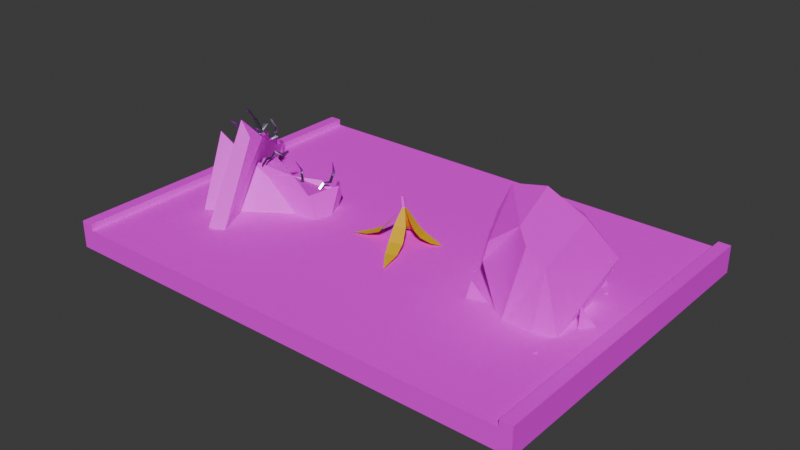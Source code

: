 # Source: 1.blend  (saved by Blender 4.0.36; exported with 4.5.12 LTS)
import bpy
from mathutils import Matrix  # noqa: F401  (used for matrix-valued properties, if any)

bpy.ops.wm.read_factory_settings(use_empty=True)
scene = bpy.context.scene
scene.name = 'Scene'

# ---- collections
col_road = bpy.data.collections.new('road'); scene.collection.children.link(col_road)
col_big = bpy.data.collections.new('big'); scene.collection.children.link(col_big)
col_litle = bpy.data.collections.new('litle'); scene.collection.children.link(col_litle)

# ---- images (referenced by path relative to the original .blend; pixels are not part of the script)
import os
ASSET_DIR = os.environ.get("B2B_ASSET_DIR", "")  # directory of the original .blend (textures are referenced by path, not embedded)
HERE = os.path.dirname(os.path.abspath(__file__))  # packed textures are extracted next to this script under _unpacked/

def load_image(name, relpath, width, height, colorspace="sRGB"):
    """Load a texture the original file referenced (path relative to the .blend, or extracted next to this script)."""
    p = next((c for c in (os.path.join(HERE, relpath), os.path.join(ASSET_DIR, relpath)) if relpath and os.path.exists(c)), "")
    if p:
        img = bpy.data.images.load(p, check_existing=True)
        img.name = name
    else:  # same state as the original file: an image datablock whose file is absent (Cycles renders it pink)
        img = bpy.data.images.new(name, width, height)
        img.source = "FILE"
        img.filepath = "//" + (relpath or name)
    img.colorspace_settings.name = colorspace
    return img
img_rd1_png_001 = load_image('rd1.png.001', 'rd1.png', 1024, 1024, 'sRGB')
img_rd2_png_001 = load_image('rd2.png.001', 'rd2.png', 1024, 1024, 'sRGB')
img_rk_png = load_image('rk.png', 'rk.png', 1024, 1024, 'sRGB')
img_black_png = load_image('black.png', 'black.png', 1024, 1024, 'sRGB')

# ---- materials (node trees are filled in below, after node groups)
mat_material_001 = bpy.data.materials.new('Material.001')
mat_material_001.use_transparent_shadow = False
mat_material_001.roughness = 1.0
mat_material_004 = bpy.data.materials.new('Material.004')
mat_material_004.use_transparent_shadow = False
mat_material = bpy.data.materials.new('Material')
mat_material.use_transparent_shadow = False
mat_material_009 = bpy.data.materials.new('Material.009')
mat_material_009.use_transparent_shadow = False
mat_material_003 = bpy.data.materials.new('Material.003')
mat_material_003.use_transparent_shadow = False
mat_material_005 = bpy.data.materials.new('Material.005')
mat_material_005.use_transparent_shadow = False

# ---- material node trees
mat_material_001.use_nodes = True; mat_material_001.node_tree.nodes.clear()
_N = mat_material_001.node_tree.nodes; _L = mat_material_001.node_tree.links
n0 = _N.new('ShaderNodeBsdfPrincipled'); n0.name = 'Principled BSDF'; n0.location = (0, 300)
n0.inputs[2].default_value = 1.0
n0.inputs[3].default_value = 1.45
n0.inputs[13].default_value = 0.0
n1 = _N.new('ShaderNodeOutputMaterial'); n1.name = 'Material Output'; n1.location = (280, 300)
n2 = _N.new('ShaderNodeTexImage'); n2.name = 'Image Texture'; n2.location = (-336, 302)
n2.image = img_rd1_png_001
_L.new(n0.outputs[0], n1.inputs[0])
_L.new(n2.outputs[0], n0.inputs[0])
n1.is_active_output = True
mat_material_004.use_nodes = True; mat_material_004.node_tree.nodes.clear()
_N = mat_material_004.node_tree.nodes; _L = mat_material_004.node_tree.links
n0 = _N.new('ShaderNodeBsdfPrincipled'); n0.name = 'Principled BSDF'; n0.location = (10, 300)
n0.inputs[3].default_value = 1.45
n1 = _N.new('ShaderNodeOutputMaterial'); n1.name = 'Material Output'; n1.location = (300, 300)
n2 = _N.new('ShaderNodeTexImage'); n2.name = 'Image Texture'; n2.location = (-291, 279)
n2.image = img_rd2_png_001
_L.new(n0.outputs[0], n1.inputs[0])
_L.new(n2.outputs[0], n0.inputs[0])
n1.is_active_output = True
mat_material.use_nodes = True; mat_material.node_tree.nodes.clear()
_N = mat_material.node_tree.nodes; _L = mat_material.node_tree.links
n0 = _N.new('ShaderNodeOutputMaterial'); n0.name = 'Material Output'; n0.location = (300, 300)
n1 = _N.new('ShaderNodeBsdfPrincipled'); n1.name = 'Principled BSDF'; n1.location = (-48, 290)
n1.inputs[1].default_value = 0.7136
n1.inputs[2].default_value = 1.0
n1.inputs[3].default_value = 1.0
n2 = _N.new('ShaderNodeTexImage'); n2.name = 'Image Texture'; n2.location = (-371, 271)
n2.image = img_rk_png
_L.new(n1.outputs[0], n0.inputs[0])
_L.new(n2.outputs[0], n1.inputs[0])
n0.is_active_output = True
mat_material_009.use_nodes = True; mat_material_009.node_tree.nodes.clear()
_N = mat_material_009.node_tree.nodes; _L = mat_material_009.node_tree.links
n0 = _N.new('ShaderNodeBsdfPrincipled'); n0.name = 'Principled BSDF'; n0.location = (10, 300)
n0.inputs[0].default_value = (0.3129, 0.3073, 0.4147, 1.0)
n0.inputs[1].default_value = 0.9481
n0.inputs[2].default_value = 0.2403
n0.inputs[3].default_value = 1.45
n1 = _N.new('ShaderNodeOutputMaterial'); n1.name = 'Material Output'; n1.location = (300, 300)
_L.new(n0.outputs[0], n1.inputs[0])
n1.is_active_output = True
mat_material_003.use_nodes = True; mat_material_003.node_tree.nodes.clear()
_N = mat_material_003.node_tree.nodes; _L = mat_material_003.node_tree.links
n0 = _N.new('ShaderNodeBsdfPrincipled'); n0.name = 'Principled BSDF'; n0.location = (10, 300)
n0.inputs[3].default_value = 1.45
n1 = _N.new('ShaderNodeOutputMaterial'); n1.name = 'Material Output'; n1.location = (300, 300)
n2 = _N.new('ShaderNodeTexImage'); n2.name = 'Image Texture'; n2.location = (-318, 275)
n2.image = img_black_png
_L.new(n0.outputs[0], n1.inputs[0])
_L.new(n2.outputs[0], n0.inputs[0])
n1.is_active_output = True
mat_material_005.use_nodes = True; mat_material_005.node_tree.nodes.clear()
_N = mat_material_005.node_tree.nodes; _L = mat_material_005.node_tree.links
n0 = _N.new('ShaderNodeBsdfPrincipled'); n0.name = 'Principled BSDF'; n0.location = (10, 300)
n0.inputs[0].default_value = (0.8009, 0.4862, 0.0, 1.0)
n0.inputs[3].default_value = 1.45
n1 = _N.new('ShaderNodeOutputMaterial'); n1.name = 'Material Output'; n1.location = (300, 300)
_L.new(n0.outputs[0], n1.inputs[0])
n1.is_active_output = True

# ---- world
world_world = bpy.data.worlds.new('World'); scene.world = world_world
world_world.use_nodes = True; world_world.node_tree.nodes.clear()
_N = world_world.node_tree.nodes; _L = world_world.node_tree.links
n0 = _N.new('ShaderNodeOutputWorld'); n0.name = 'World Output'; n0.location = (300, 300)
n1 = _N.new('ShaderNodeBackground'); n1.name = 'Background'; n1.location = (10, 300)
n1.inputs[0].default_value = (0.05088, 0.05088, 0.05088, 1.0)
_L.new(n1.outputs[0], n0.inputs[0])
n0.is_active_output = True
world_world.color = (0.05088, 0.05088, 0.05088)
world_world.use_sun_shadow = False
world_world.sun_shadow_jitter_overblur = 0.0

# ---- meshes
me_cube_001 = bpy.data.meshes.new('Cube.001')
me_cube_001.from_pydata([(-6.772, -0.4762, 5.0), (-6.772, 0.1429, 5.0), (6.772, -0.4762, 5.0), (6.772, 0.1429, 5.0), (-7.13, -0.4762, 5.0), (-7.13, 0.1429, 5.0), (7.13, -0.4762, 5.0), (7.13, 0.1429, 5.0), (6.772, 0.3333, 5.0), (7.13, 0.3333, 5.0), (-6.772, 0.3333, 5.0), (-7.13, 0.3333, 5.0), (-6.772, -0.4762, -5.0), (-6.772, 0.1429, -5.0), (6.772, -0.4762, -5.0), (6.772, 0.1429, -5.0), (-7.13, -0.4762, -5.0), (-7.13, 0.1429, -5.0), (7.13, -0.4762, -5.0), (7.13, 0.1429, -5.0), (6.772, 0.3333, -5.0), (7.13, 0.3333, -5.0), (-6.772, 0.3333, -5.0), (-7.13, 0.3333, -5.0)], [], [(3, 7, 6, 2), (2, 0, 1, 3), (0, 4, 5, 1), (3, 8, 9, 7), (5, 11, 10, 1), (15, 14, 18, 19), (14, 15, 13, 12), (12, 13, 17, 16), (15, 19, 21, 20), (17, 13, 22, 23), (11, 5, 17, 23), (4, 0, 12, 16), (6, 7, 19, 18), (8, 3, 15, 20), (10, 11, 23, 22), (5, 4, 16, 17), (3, 1, 13, 15), (0, 2, 14, 12), (7, 9, 21, 19), (9, 8, 20, 21), (2, 6, 18, 14), (1, 10, 22, 13)])
me_cube_001.polygons.foreach_set('material_index', [1, 1, 1, 1, 1, 1, 1, 1, 1, 1, 1, 1, 1, 1, 1, 1, 0, 1, 1, 1, 1, 1])
_uv = me_cube_001.uv_layers.new(name='UVMap')
_uv.uv.foreach_set('vector', [0.7373, 0.5107, 0.7499, 0.5107, 0.7499, 0.4672, 0.7373, 0.4672, 0.7373, 0.4672, 0.2627, 0.4672, 0.2627, 0.5107, 0.7373, 0.5107, 0.2627, 0.4672, 0.2501, 0.4672, 0.2501, 0.5107, 0.2627, 0.5107, 0.7373, 0.5107, 0.7373, 0.524, 0.7499, 0.524, 0.7499, 0.5107, 0.2501, 0.5107, 0.2501, 0.524, 0.2627, 0.524, 0.2627, 0.5107, 0.7373, 0.5107, 0.7373, 0.4672, 0.7499, 0.4672, 0.7499, 0.5107, 0.7373, 0.4672, 0.7373, 0.5107, 0.2627, 0.5107, 0.2627, 0.4672, 0.2627, 0.4672, 0.2627, 0.5107, 0.2501, 0.5107, 0.2501, 0.4672, 0.7373, 0.5107, 0.7499, 0.5107, 0.7499, 0.524, 0.7373, 0.524, 0.2501, 0.5107, 0.2627, 0.5107, 0.2627, 0.524, 0.2501, 0.524, 0.512, 0.8506, 0.5053, 0.8506, 0.5053, 0.1494, 0.512, 0.1494, 0.2501, 0.8506, 0.2627, 0.8506, 0.2627, 0.1494, 0.2501, 0.1494, 0.4836, 0.8506, 0.5053, 0.8506, 0.5053, 0.1494, 0.4836, 0.1494, 0.512, 0.8506, 0.5053, 0.8506, 0.5053, 0.1494, 0.512, 0.1494, 0.2627, 0.8506, 0.2501, 0.8506, 0.2501, 0.1494, 0.2627, 0.1494, 0.5053, 0.8506, 0.4836, 0.8506, 0.4836, 0.1494, 0.5053, 0.1494, -0.006081, 2.558, -0.006081, -0.5717, 0.9939, -0.5717, 0.9939, 2.558, 0.2627, 0.8506, 0.7373, 0.8506, 0.7373, 0.1494, 0.2627, 0.1494, 0.5053, 0.8506, 0.512, 0.8506, 0.512, 0.1494, 0.5053, 0.1494, 0.7499, 0.8506, 0.7373, 0.8506, 0.7373, 0.1494, 0.7499, 0.1494, 0.7373, 0.8506, 0.7499, 0.8506, 0.7499, 0.1494, 0.7373, 0.1494, 0.5053, 0.8506, 0.512, 0.8506, 0.512, 0.1494, 0.5053, 0.1494])
me_cube_001.materials.append(mat_material_001)
me_cube_001.materials.append(mat_material_004)
me_cube_001.update()
me_cube_001.normals_split_custom_set([tuple(v) for v in zip(*[iter([0.0, 0.0, -1.0, 0.0, 0.0, -1.0, 0.0, 0.0, -1.0, 0.0, 0.0, -1.0, 0.0, 0.0, -1.0, 0.0, 0.0, -1.0, 0.0, 0.0, -1.0, 0.0, 0.0, -1.0, 0.0, 0.0, -1.0, 0.0, 0.0, -1.0, 0.0, 0.0, -1.0, 0.0, 0.0, -1.0, 0.0, 0.0, -1.0, 0.0, 0.0, -1.0, 0.0, 0.0, -1.0, 0.0, 0.0, -1.0, 0.0, 0.0, -1.0, 0.0, 0.0, -1.0, 0.0, 0.0, -1.0, 0.0, 0.0, -1.0, 0.0, 0.0, 1.0, 0.0, 0.0, 1.0, 0.0, 0.0, 1.0, 0.0, 0.0, 1.0, 0.0, 0.0, 1.0, 0.0, 0.0, 1.0, 0.0, 0.0, 1.0, 0.0, 0.0, 1.0, 0.0, 0.0, 1.0, 0.0, 0.0, 1.0, 0.0, 0.0, 1.0, 0.0, 0.0, 1.0, 0.0, 0.0, 1.0, 0.0, 0.0, 1.0, 0.0, 0.0, 1.0, 0.0, 0.0, 1.0, 0.0, 0.0, 1.0, 0.0, 0.0, 1.0, 0.0, 0.0, 1.0, 0.0, 0.0, 1.0, 1.0, 0.0, 0.0, 1.0, 0.0, 0.0, 1.0, 0.0, 0.0, 1.0, 0.0, 0.0, 0.0, 1.0, 8.319e-08, 0.0, 1.0, 8.319e-08, 0.0, 1.0, 8.319e-08, 0.0, 1.0, 8.319e-08, -1.0, 0.0, 0.0, -1.0, 0.0, 0.0, -1.0, 0.0, 0.0, -1.0, 0.0, 0.0, 1.0, 0.0, 0.0, 1.0, 0.0, 0.0, 1.0, 0.0, 0.0, 1.0, 0.0, 0.0, 0.0, -1.0, -9.567e-08, 0.0, -1.0, -9.567e-08, 0.0, -1.0, -9.567e-08, 0.0, -1.0, -9.567e-08, 1.0, 0.0, 0.0, 1.0, 0.0, 0.0, 1.0, 0.0, 0.0, 1.0, 0.0, 0.0, 0.0, -1.0, -9.506e-08, 0.0, -1.0, -9.506e-08, 0.0, -1.0, -9.506e-08, 0.0, -1.0, -9.506e-08, 0.0, 1.0, 8.45e-08, 0.0, 1.0, 8.45e-08, 0.0, 1.0, 8.45e-08, 0.0, 1.0, 8.45e-08, -1.0, 0.0, 0.0, -1.0, 0.0, 0.0, -1.0, 0.0, 0.0, -1.0, 0.0, 0.0, 0.0, -1.0, -9.567e-08, 0.0, -1.0, -9.567e-08, 0.0, -1.0, -9.567e-08, 0.0, -1.0, -9.567e-08, 0.0, 1.0, 8.319e-08, 0.0, 1.0, 8.319e-08, 0.0, 1.0, 8.319e-08, 0.0, 1.0, 8.319e-08, -1.0, 0.0, 0.0, -1.0, 0.0, 0.0, -1.0, 0.0, 0.0, -1.0, 0.0, 0.0])] * 3)])
me_cube = bpy.data.meshes.new('Cube')
me_cube.from_pydata([(-0.7739, -0.5249, -1.04), (-0.05097, -0.5674, 0.2632), (-0.6017, 0.8129, -1.277), (-0.3253, 1.134, 0.325), (1.03, -0.9653, -1.004), (1.668, 0.06612, 1.167), (0.89, 0.9125, -1.335), (0.8445, 1.691, 0.574), (-0.7783, 0.09825, -1.223), (-0.605, -0.5541, -0.5199), (-0.6689, 0.3556, 0.3082), (-0.5211, 1.535, -0.9792), (0.1009, 1.155, -1.366), (0.4796, 1.778, 0.2024), (1.211, 1.199, -0.982), (1.089, 0.04442, -1.225), (1.277, 1.333, 0.6476), (1.393, -0.768, -0.2271), (0.2023, -0.818, -1.032), (1.162, -0.07434, 1.416), (0.3848, -0.07476, 1.363), (0.1412, 0.1652, -1.264), (0.5704, -0.815, -0.3846), (1.846, 0.3374, -0.9673), (0.4005, 1.818, -0.955), (-1.137, 0.4579, -0.9459), (-0.9687, -0.7511, -0.6998), (-0.9433, -0.9895, -1.297), (-0.1985, -0.7833, -0.8258), (-0.7091, -0.4454, -1.28), (1.047, -0.8762, -1.022), (1.303, -0.9267, -1.202), (1.331, -0.7759, -0.7832), (1.281, -0.6441, -1.132), (1.822, -0.2031, 0.7361), (2.096, -0.3311, 0.4039), (1.728, 0.1809, 0.3601), (1.702, -0.3449, 0.2799), (1.694, 0.2715, 1.939), (1.674, 0.3493, 1.81), (1.51, 0.2802, 1.929), (1.619, 0.2206, 1.799), (0.1328, -0.8894, -1.069), (0.1124, -0.8115, -1.198), (-0.0514, -0.8806, -1.079), (0.0582, -0.9402, -1.209), (1.147, -1.092, -1.593), (1.126, -1.014, -1.722), (0.9626, -1.083, -1.603), (1.072, -1.142, -1.733), (1.592, -0.7423, -0.6877), (1.571, -0.6644, -0.8169), (1.408, -0.7336, -0.6979), (1.517, -0.7931, -0.8279), (-0.7261, -0.9341, -1.185), (-0.6888, -0.8543, -1.309), (-0.8722, -0.9635, -1.294), (-0.7, -0.9905, -1.339), (-1.199, -0.3857, 0.2364), (-1.162, -0.3059, 0.1123), (-1.345, -0.4151, 0.1274), (-1.173, -0.4421, 0.08169), (-0.5551, -0.2071, 0.6707), (-0.6339, 0.2462, 0.7928), (-0.09024, -0.08929, 0.9925), (-0.6261, -0.01, 1.148)], [], [(25, 10, 3, 11), (24, 13, 7, 14), (23, 16, 5, 17), (22, 19, 1, 9), (21, 15, 4, 18), (20, 10, 1, 19), (16, 20, 19, 5), (7, 13, 20, 16), (13, 3, 10, 20), (8, 21, 18, 0), (2, 12, 21, 8), (12, 6, 15, 21), (18, 22, 9, 0), (4, 17, 22, 18), (17, 5, 19, 22), (15, 23, 17, 4), (6, 14, 23, 15), (14, 7, 16, 23), (12, 24, 14, 6), (2, 11, 24, 12), (11, 3, 13, 24), (8, 25, 11, 2), (0, 9, 25, 8), (9, 1, 10, 25), (27, 29, 28, 26), (27, 26, 29), (29, 26, 28), (27, 29, 28), (27, 28, 26), (31, 33, 32, 30), (31, 30, 33), (33, 30, 32), (31, 33, 32), (31, 32, 30), (35, 37, 36, 34), (35, 34, 37), (37, 34, 36), (35, 37, 36), (35, 36, 34), (39, 41, 40, 38), (39, 38, 41), (41, 38, 40), (39, 41, 40), (39, 40, 38), (43, 45, 44, 42), (43, 42, 45), (45, 42, 44), (43, 45, 44), (43, 44, 42), (47, 49, 48, 46), (47, 46, 49), (49, 46, 48), (47, 49, 48), (47, 48, 46), (51, 53, 52, 50), (51, 50, 53), (53, 50, 52), (51, 53, 52), (51, 52, 50), (55, 57, 56, 54), (55, 54, 57), (57, 54, 56), (55, 57, 56), (55, 56, 54), (59, 61, 60, 58), (59, 58, 61), (61, 58, 60), (59, 61, 60), (59, 60, 58), (63, 65, 64, 62), (63, 62, 65), (65, 62, 64), (63, 65, 64), (63, 64, 62)])
_uv = me_cube.uv_layers.new(name='UVMap')
_uv.uv.foreach_set('vector', [0.6285, 0.344, 0.6098, 0.6855, 0.7516, 0.6901, 0.8247, 0.335, 0.5, 0.3416, 0.5144, 0.6567, 0.5809, 0.7579, 0.6476, 0.3342, 0.6065, 0.3382, 0.788, 0.7779, 0.5571, 0.9193, 0.4051, 0.5398, 0.5309, 0.4969, 0.6387, 0.9872, 0.4177, 0.6733, 0.3168, 0.46, 0.4527, 0.6123, 0.6254, 0.5794, 0.6148, 0.3045, 0.4639, 0.3446, 0.4971, 0.9726, 0.3051, 0.6855, 0.4177, 0.6733, 0.6387, 0.9872, 0.6596, 0.9303, 0.4971, 0.5469, 0.6387, 0.5471, 0.731, 0.5853, 0.5809, 1.028, 0.5144, 1.051, 0.4971, 0.5469, 0.6596, 0.9303, 0.5144, 1.051, 0.3677, 0.876, 0.3051, 0.6641, 0.4971, 0.5469, 0.2852, 0.5941, 0.4527, 0.6123, 0.4639, 0.3446, 0.286, 0.4244, 0.3174, 0.7886, 0.4454, 0.8818, 0.4527, 0.6123, 0.2852, 0.5941, 0.4454, 0.8818, 0.5892, 0.8158, 0.6254, 0.5794, 0.4527, 0.6123, 0.4639, 0.3207, 0.5309, 0.4969, 0.3168, 0.46, 0.286, 0.3184, 0.6148, 0.3283, 0.6809, 0.5398, 0.5309, 0.4969, 0.4639, 0.3207, 0.6809, 0.5398, 0.731, 0.9193, 0.6387, 0.9872, 0.5309, 0.4969, 0.5531, 0.2681, 0.6065, 0.3382, 0.4051, 0.5398, 0.3691, 0.3283, 0.5892, 0.8158, 0.6476, 0.8937, 0.7634, 0.6592, 0.6254, 0.5794, 0.7635, 0.3342, 0.8532, 0.7579, 0.788, 0.7779, 0.6065, 0.3382, 0.4454, 0.8818, 0.5, 1.062, 0.6476, 0.8937, 0.5892, 0.8158, 0.3174, 0.7886, 0.3321, 0.9852, 0.5, 1.062, 0.4454, 0.8818, 0.3321, 0.335, 0.3677, 0.6901, 0.5144, 0.6567, 0.5, 0.3416, 0.2852, 0.5941, 0.2199, 0.692, 0.3321, 0.9852, 0.3174, 0.7886, 0.4494, 0.3184, 0.4441, 0.46, 0.6285, 0.344, 0.5629, 0.2685, 0.4441, 0.46, 0.4417, 0.6733, 0.6098, 0.6855, 0.6285, 0.344, 0.2551, 0.2484, 0.2978, 0.2531, 0.3908, 0.3767, 0.2505, 0.411, 0.3647, 0.2484, 0.4082, 0.411, 0.4639, 0.2531, 0.2978, 0.2531, 0.2505, 0.411, 0.3908, 0.3767, 0.2551, 0.2979, 0.2978, 0.446, 0.3908, 0.354, 0.2551, 0.2484, 0.3908, 0.3767, 0.2505, 0.411, 0.3762, 0.2742, 0.4277, 0.2935, 0.4037, 0.3883, 0.3854, 0.3233, 0.6645, 0.315, 0.6177, 0.3287, 0.6605, 0.3919, 0.6605, 0.2935, 0.6177, 0.3233, 0.6696, 0.3883, 0.3762, 0.2742, 0.4277, 0.2935, 0.4037, 0.3883, 0.6645, 0.2742, 0.6696, 0.3883, 0.6177, 0.3233, 0.4847, 0.7116, 0.4822, 0.6778, 0.578, 0.6996, 0.508, 0.802, 0.809, 0.7116, 0.759, 0.802, 0.7371, 0.6778, 0.4822, 0.6778, 0.508, 0.802, 0.578, 0.6996, 0.809, 0.4771, 0.7371, 0.4734, 0.7419, 0.6166, 0.4847, 0.7116, 0.578, 0.6996, 0.508, 0.802, 0.732, 1.095, 0.7221, 1.092, 0.7021, 1.127, 0.7357, 1.13, 0.6087, 1.095, 0.5945, 1.13, 0.5852, 1.092, 0.7221, 1.092, 0.7357, 1.13, 0.7021, 1.127, 0.732, 0.6624, 0.7221, 0.6274, 0.7021, 0.6436, 0.732, 1.095, 0.7021, 1.127, 0.7357, 1.13, 0.4475, 0.2754, 0.4376, 0.2724, 0.4176, 0.3078, 0.4512, 0.3105, 0.3972, 0.2754, 0.383, 0.3105, 0.3737, 0.2724, 0.4376, 0.2724, 0.4512, 0.3105, 0.4176, 0.3078, 0.4475, 0.3463, 0.4376, 0.3113, 0.4176, 0.3275, 0.4475, 0.2754, 0.4176, 0.3078, 0.4512, 0.3105, 0.6323, 0.1327, 0.6224, 0.1297, 0.6024, 0.1651, 0.636, 0.1678, 0.3603, 0.1327, 0.3461, 0.1678, 0.3369, 0.1297, 0.6224, 0.1297, 0.636, 0.1678, 0.6024, 0.1651, 0.6323, 0.2913, 0.6224, 0.2562, 0.6024, 0.2725, 0.6323, 0.1327, 0.6024, 0.1651, 0.636, 0.1678, 0.7134, 0.3792, 0.7035, 0.3762, 0.6835, 0.4116, 0.7171, 0.4143, 0.424, 0.3792, 0.4098, 0.4143, 0.4005, 0.3762, 0.7035, 0.3762, 0.7171, 0.4143, 0.6835, 0.4116, 0.7134, 0.3864, 0.7035, 0.3513, 0.6835, 0.3676, 0.7134, 0.3792, 0.6835, 0.4116, 0.7171, 0.4143, 0.3015, 0.2452, 0.2995, 0.2369, 0.2681, 0.2493, 0.2947, 0.279, 0.3894, 0.2452, 0.3748, 0.279, 0.3645, 0.2369, 0.2995, 0.2369, 0.2947, 0.279, 0.2681, 0.2493, 0.3015, 0.3347, 0.2995, 0.2976, 0.2681, 0.305, 0.3015, 0.2452, 0.2681, 0.2493, 0.2947, 0.279, 0.2154, 0.6322, 0.2133, 0.6238, 0.1819, 0.6363, 0.2086, 0.666, 0.4893, 0.6322, 0.4748, 0.666, 0.4645, 0.6238, 0.2133, 0.6238, 0.2086, 0.666, 0.1819, 0.6363, 0.2154, 0.484, 0.2133, 0.4469, 0.1819, 0.4543, 0.2154, 0.6322, 0.1819, 0.6363, 0.2086, 0.666, 0.3115, 0.8175, 0.3129, 0.9142, 0.4106, 0.8718, 0.3259, 0.7842, 0.5899, 0.8175, 0.5073, 0.7842, 0.5432, 0.9142, 0.3129, 0.9142, 0.3259, 0.7842, 0.4106, 0.8718, 0.3115, 0.8175, 0.3129, 0.9142, 0.4106, 0.8718, 0.3115, 0.6343, 0.4106, 0.543, 0.3259, 0.5109])
me_cube.materials.append(mat_material)
me_cube.update()
me_cube_002 = bpy.data.meshes.new('Cube.002')
me_cube_002.from_pydata([(-0.02983, -0.7448, -0.1233), (-0.0445, -0.7451, 0.7163), (-0.02966, 0.6574, -0.1234), (-0.03393, 0.657, 0.5552), (1.374, -0.7448, -0.1234), (1.045, -0.7116, 0.6085), (1.373, 0.6574, -0.1234), (1.431, 0.6987, 0.6611), (-1.653, -0.1594, -0.04111), (-1.415, -0.2232, 0.5179), (9.294, -0.1584, -0.04106), (9.121, -0.111, 0.4066), (-1.654, -0.3389, -0.04112), (-2.188, -0.3917, 0.5945), (9.293, -0.3379, -0.04105), (8.89, -0.2998, 0.4639), (0.5225, -0.1585, 0.4592), (2.705, -0.1334, 0.5303), (4.707, -0.2008, 0.4253), (7.11, -0.1597, 0.46), (6.945, -0.5185, 0.3179), (4.951, -0.36, 0.4279), (2.718, -0.3266, 0.3694), (0.5252, -0.338, 0.4596), (1.419, 0.4296, 0.6308), (1.667, 0.1918, 0.6804), (1.454, -0.04519, 0.6347), (1.647, -0.2862, 0.7011), (1.676, -0.5195, 0.6421), (-0.1376, -0.5143, 0.6769), (-0.1285, -0.2787, 0.7018), (-0.6285, -0.03407, 0.5374), (-0.0998, 0.1908, 0.6481), (-0.04957, 0.4222, 0.7077), (0.6679, 0.3694, 0.6018), (0.8756, 0.3696, 0.6019), (0.6691, 0.3925, 0.5951), (0.8753, 0.3928, 0.5952), (0.5503, 0.411, 0.6478), (0.7516, 0.4114, 0.6479), (0.5512, 0.4342, 0.6411), (0.7523, 0.4345, 0.6412), (1.052, 0.4123, 0.6969), (1.283, 0.4155, 0.6962), (1.048, 0.4356, 0.6903), (1.272, 0.4397, 0.6896), (0.6834, 0.5047, 0.7197), (0.8856, 0.505, 0.7197), (0.6839, 0.5278, 0.7129), (0.8854, 0.5282, 0.713), (0.6401, 0.4608, 0.7657), (0.8425, 0.4611, 0.7658), (0.6408, 0.4839, 0.759), (0.8426, 0.4843, 0.7591), (0.01502, 0.4388, 0.8114), (0.2434, 0.4422, 0.8144), (0.01711, 0.4621, 0.8048), (0.2449, 0.4655, 0.8077), (0.4459, 0.01343, 0.7525), (0.8249, 0.00912, 0.7637), (0.4419, -0.01114, 0.749), (0.8239, -0.01554, 0.7604), (0.464, 0.01139, 0.7071), (0.6017, 0.01318, 0.7028), (0.4638, -0.01328, 0.7039), (0.6015, -0.0115, 0.6995), (1.097, 0.04878, 0.6704), (1.45, 0.04968, 0.6681), (1.087, 0.02396, 0.6673), (1.404, 0.02437, 0.6656), (0.5976, -0.00958, 0.6116), (0.8677, -0.01109, 0.6153), (0.6022, -0.03437, 0.6086), (0.8677, -0.0358, 0.612), (0.5865, 0.06278, 0.592), (0.8203, 0.0622, 0.5935), (0.5834, 0.03818, 0.5885), (0.8184, 0.03754, 0.5902), (0.03788, 0.1151, 0.5528), (0.2917, 0.1142, 0.5543), (0.02279, 0.09073, 0.5491), (0.2907, 0.0896, 0.551), (0.6321, -0.5373, 0.611), (0.8442, -0.5368, 0.6102), (0.6318, -0.5148, 0.6188), (0.846, -0.5143, 0.618), (0.5297, -0.5626, 0.6641), (0.6577, -0.5523, 0.6603), (0.529, -0.5402, 0.672), (0.6565, -0.5297, 0.6681), (1.09, -0.6177, 0.6949), (1.53, -0.6178, 0.69), (1.108, -0.5956, 0.7024), (1.646, -0.5994, 0.6952), (0.5823, -0.569, 0.7563), (0.7918, -0.5685, 0.7557), (0.5842, -0.5468, 0.7642), (0.7958, -0.5464, 0.7636), (0.5864, -0.6538, 0.7655), (0.7306, -0.6459, 0.7625), (0.5809, -0.6306, 0.7731), (0.714, -0.6211, 0.7695), (0.09238, -0.7289, 0.798), (0.2954, -0.7284, 0.7977), (0.08737, -0.7066, 0.8059), (0.2929, -0.7059, 0.8056), (-0.9274, -0.2739, 0.4733), (-0.7321, -0.2735, 0.4734), (-0.9273, -0.2488, 0.4733), (-0.7321, -0.2484, 0.4734), (-1.042, -0.2616, 0.527), (-0.8475, -0.2606, 0.5271), (-1.042, -0.2365, 0.527), (-0.8475, -0.2354, 0.5271), (-0.5766, -0.2876, 0.5725), (-0.3879, -0.2875, 0.5723), (-0.5767, -0.2624, 0.5725), (-0.389, -0.2623, 0.5723), (-0.915, -0.2144, 0.6183), (-0.7201, -0.2139, 0.6183), (-0.915, -0.1892, 0.6183), (-0.7201, -0.1888, 0.6183), (-0.9557, -0.2807, 0.649), (-0.7607, -0.2801, 0.6491), (-0.9557, -0.2556, 0.649), (-0.7607, -0.255, 0.6491), (-1.768, -0.3493, 0.6927), (-1.27, -0.3385, 0.6933), (-1.722, -0.328, 0.6925), (-1.269, -0.3127, 0.6935), (3.803, -0.2726, 0.5904), (3.69, -0.2716, 0.6048), (3.803, -0.2475, 0.5904), (3.69, -0.2464, 0.6048), (3.377, -0.2474, 0.5524), (3.237, -0.2324, 0.5679), (3.377, -0.2223, 0.5524), (3.237, -0.2073, 0.5679), (2.675, -0.2708, 0.5585), (2.562, -0.2716, 0.5729), (2.672, -0.2427, 0.5583), (2.559, -0.2436, 0.5727), (2.449, -0.1972, 0.5073), (2.348, -0.209, 0.5222), (2.448, -0.1713, 0.5072), (2.348, -0.1838, 0.5222), (2.206, -0.2795, 0.4874), (2.097, -0.2817, 0.5019), (2.206, -0.2543, 0.4874), (2.097, -0.2565, 0.5019), (2.08, -0.3231, 0.4218), (1.978, -0.3297, 0.4364), (2.08, -0.2979, 0.4218), (1.978, -0.3044, 0.4364), (5.255, -0.2756, 0.319), (5.448, -0.2739, 0.3192), (5.255, -0.2505, 0.319), (5.448, -0.2488, 0.3192), (5.147, -0.2666, 0.3721), (5.333, -0.2615, 0.3728), (5.144, -0.2417, 0.3721), (5.333, -0.2364, 0.3728), (5.604, -0.2878, 0.4184), (5.8, -0.2876, 0.4184), (5.604, -0.2626, 0.4184), (5.8, -0.2625, 0.4184), (5.265, -0.216, 0.4639), (5.46, -0.2144, 0.4641), (5.265, -0.1909, 0.4639), (5.46, -0.1892, 0.4641), (5.227, -0.2827, 0.4946), (5.419, -0.2806, 0.4949), (5.226, -0.2576, 0.4946), (5.419, -0.2555, 0.4949), (4.683, -0.3315, 0.5398), (4.771, -0.3257, 0.5382), (4.675, -0.3076, 0.5396), (4.761, -0.3041, 0.5378), (7.23, -0.274, 0.395), (7.403, -0.2735, 0.3872), (7.23, -0.2488, 0.395), (7.403, -0.2483, 0.3872), (7.391, -0.2603, 0.4477), (7.562, -0.2601, 0.44), (7.391, -0.2352, 0.4477), (7.562, -0.2349, 0.44), (7.944, -0.285, 0.4709), (8.172, -0.2863, 0.4625), (7.949, -0.26, 0.4708), (8.173, -0.2612, 0.4625), (7.872, -0.2114, 0.5254), (8.066, -0.2119, 0.5174), (7.884, -0.1866, 0.5252), (8.075, -0.187, 0.5173), (7.941, -0.2763, 0.5551), (8.212, -0.2787, 0.5462), (7.952, -0.2514, 0.555), (8.213, -0.2536, 0.5462), (7.773, -0.3192, 0.6175), (7.838, -0.3163, 0.6111), (7.774, -0.294, 0.6175), (7.842, -0.2913, 0.611)], [], [(0, 1, 29, 30, 31, 32, 33, 3, 2), (2, 3, 7, 6), (6, 7, 24, 25, 26, 27, 28, 5, 4), (4, 5, 1, 0), (2, 6, 4, 0), (7, 3, 33, 32, 31, 30, 29, 1, 5, 28, 27, 26, 25, 24), (8, 9, 16, 17, 18, 19, 11, 10), (10, 11, 15, 14), (14, 15, 20, 21, 22, 23, 13, 12), (12, 13, 9, 8), (10, 14, 12, 8), (15, 11, 19, 18, 17, 16, 9, 13, 23, 22, 21, 20), (34, 36, 37, 35), (41, 40, 44, 45), (37, 36, 40, 41), (34, 35, 39, 38), (35, 37, 41, 39), (36, 34, 38, 40), (43, 45, 49, 47), (38, 39, 43, 42), (39, 41, 45, 43), (40, 38, 42, 44), (49, 48, 52, 53), (44, 42, 46, 48), (45, 44, 48, 49), (42, 43, 47, 46), (50, 51, 55, 54), (46, 47, 51, 50), (47, 49, 53, 51), (48, 46, 50, 52), (54, 55, 57, 56), (51, 53, 57, 55), (52, 50, 54, 56), (53, 52, 56, 57), (58, 60, 61, 59), (65, 64, 68, 69), (61, 60, 64, 65), (58, 59, 63, 62), (59, 61, 65, 63), (60, 58, 62, 64), (67, 69, 73, 71), (62, 63, 67, 66), (63, 65, 69, 67), (64, 62, 66, 68), (73, 72, 76, 77), (68, 66, 70, 72), (69, 68, 72, 73), (66, 67, 71, 70), (74, 75, 79, 78), (70, 71, 75, 74), (71, 73, 77, 75), (72, 70, 74, 76), (78, 79, 81, 80), (75, 77, 81, 79), (76, 74, 78, 80), (77, 76, 80, 81), (82, 84, 85, 83), (89, 88, 92, 93), (85, 84, 88, 89), (82, 83, 87, 86), (83, 85, 89, 87), (84, 82, 86, 88), (91, 93, 97, 95), (86, 87, 91, 90), (87, 89, 93, 91), (88, 86, 90, 92), (97, 96, 100, 101), (92, 90, 94, 96), (93, 92, 96, 97), (90, 91, 95, 94), (98, 99, 103, 102), (94, 95, 99, 98), (95, 97, 101, 99), (96, 94, 98, 100), (102, 103, 105, 104), (99, 101, 105, 103), (100, 98, 102, 104), (101, 100, 104, 105), (106, 108, 109, 107), (113, 112, 116, 117), (109, 108, 112, 113), (106, 107, 111, 110), (107, 109, 113, 111), (108, 106, 110, 112), (115, 117, 121, 119), (110, 111, 115, 114), (111, 113, 117, 115), (112, 110, 114, 116), (121, 120, 124, 125), (116, 114, 118, 120), (117, 116, 120, 121), (114, 115, 119, 118), (122, 123, 127, 126), (118, 119, 123, 122), (119, 121, 125, 123), (120, 118, 122, 124), (126, 127, 129, 128), (123, 125, 129, 127), (124, 122, 126, 128), (125, 124, 128, 129), (130, 132, 133, 131), (137, 136, 140, 141), (133, 132, 136, 137), (130, 131, 135, 134), (131, 133, 137, 135), (132, 130, 134, 136), (139, 141, 145, 143), (134, 135, 139, 138), (135, 137, 141, 139), (136, 134, 138, 140), (145, 144, 148, 149), (140, 138, 142, 144), (141, 140, 144, 145), (138, 139, 143, 142), (146, 147, 151, 150), (142, 143, 147, 146), (143, 145, 149, 147), (144, 142, 146, 148), (150, 151, 153, 152), (147, 149, 153, 151), (148, 146, 150, 152), (149, 148, 152, 153), (154, 156, 157, 155), (161, 160, 164, 165), (157, 156, 160, 161), (154, 155, 159, 158), (155, 157, 161, 159), (156, 154, 158, 160), (163, 165, 169, 167), (158, 159, 163, 162), (159, 161, 165, 163), (160, 158, 162, 164), (169, 168, 172, 173), (164, 162, 166, 168), (165, 164, 168, 169), (162, 163, 167, 166), (170, 171, 175, 174), (166, 167, 171, 170), (167, 169, 173, 171), (168, 166, 170, 172), (174, 175, 177, 176), (171, 173, 177, 175), (172, 170, 174, 176), (173, 172, 176, 177), (178, 180, 181, 179), (185, 184, 188, 189), (181, 180, 184, 185), (178, 179, 183, 182), (179, 181, 185, 183), (180, 178, 182, 184), (187, 189, 193, 191), (182, 183, 187, 186), (183, 185, 189, 187), (184, 182, 186, 188), (193, 192, 196, 197), (188, 186, 190, 192), (189, 188, 192, 193), (186, 187, 191, 190), (194, 195, 199, 198), (190, 191, 195, 194), (191, 193, 197, 195), (192, 190, 194, 196), (198, 199, 201, 200), (195, 197, 201, 199), (196, 194, 198, 200), (197, 196, 200, 201)])
me_cube_002.polygons.foreach_set('material_index', [0, 0, 0, 0, 0, 0, 0, 0, 0, 0, 0, 0, 1, 1, 1, 1, 1, 1, 1, 1, 1, 1, 1, 1, 1, 1, 1, 1, 1, 1, 1, 1, 1, 1, 1, 1, 1, 1, 1, 1, 1, 1, 1, 1, 1, 1, 1, 1, 1, 1, 1, 1, 1, 1, 1, 1, 1, 1, 1, 1, 1, 1, 1, 1, 1, 1, 1, 1, 1, 1, 1, 1, 1, 1, 1, 1, 1, 1, 1, 1, 1, 1, 1, 1, 1, 1, 1, 1, 1, 1, 1, 1, 1, 1, 1, 1, 1, 1, 1, 1, 1, 1, 1, 1, 1, 1, 1, 1, 1, 1, 1, 1, 1, 1, 1, 1, 1, 1, 1, 1, 1, 1, 1, 1, 1, 1, 1, 1, 1, 1, 1, 1, 1, 1, 1, 1, 1, 1, 1, 1, 1, 1, 1, 1, 1, 1, 1, 1, 1, 1, 1, 1, 1, 1, 1, 1, 1, 1, 1, 1, 1, 1, 1, 1, 1, 1])
_uv = me_cube_002.uv_layers.new(name='UVMap')
_uv.uv.foreach_set('vector', [0.4414, 0.3017, 0.442, 0.694, 0.4246, 0.6753, 0.3871, 0.6883, 0.3259, 0.6203, 0.2847, 0.6654, 0.2654, 0.6934, 0.2555, 0.6221, 0.2555, 0.3047, 0.7552, 0.3047, 0.7552, 0.6221, 0.7385, 0.6733, 0.7386, 0.3046, 0.7386, 0.3046, 0.7385, 0.6733, 0.7429, 0.6572, 0.7529, 0.6818, 0.7934, 0.6582, 0.9225, 0.6908, 0.9542, 0.663, 0.963, 0.6408, 0.9626, 0.3016, 0.4629, 0.3016, 0.4633, 0.6408, 0.442, 0.694, 0.4414, 0.3017, 0.7552, 0.3047, 0.7386, 0.3046, 0.9626, 0.3016, 0.9411, 0.3017, 0.7385, 0.6733, 0.7552, 0.6221, 0.7651, 0.6934, 0.7844, 0.6654, 0.8256, 0.6203, 0.8868, 0.6883, 0.9243, 0.6753, 0.9418, 0.694, 0.963, 0.6408, 0.9542, 0.663, 0.9225, 0.6908, 0.7934, 0.6582, 0.7529, 0.6818, 0.7429, 0.6572, 0.354, 0.3415, 0.3549, 0.6025, 0.3573, 0.5756, 0.5868, 0.6089, 0.6, 0.5622, 0.6012, 0.5751, 0.6017, 0.5498, 0.6021, 0.3406, 0.6021, 0.3406, 0.6017, 0.5498, 0.5861, 0.5745, 0.5865, 0.3403, 0.5865, 0.3403, 0.5861, 0.5745, 0.5629, 0.5078, 0.5623, 0.5618, 0.5029, 0.5329, 0.4102, 0.5752, 0.3823, 0.6377, 0.3813, 0.3411, 0.3813, 0.3411, 0.3823, 0.6377, 0.3549, 0.6025, 0.354, 0.3415, 0.6021, 0.3406, 0.5865, 0.3403, 0.3813, 0.3411, 0.354, 0.3415, 0.5861, 0.5745, 0.6017, 0.5498, 0.6012, 0.5751, 0.6, 0.5622, 0.5868, 0.6089, 0.3573, 0.5756, 0.3549, 0.6025, 0.3823, 0.6377, 0.4102, 0.5752, 0.5029, 0.5329, 0.5623, 0.5618, 0.5629, 0.5078, 0.0, 0.0, 0.0, 1.0, 1.0, 1.0, 1.0, 0.0, 1.0, 1.0, 0.0, 1.0, 0.0, 1.0, 1.0, 1.0, 1.0, 1.0, 0.0, 1.0, 0.0, 1.0, 1.0, 1.0, 0.0, 0.0, 1.0, 0.0, 1.0, 0.0, 0.0, 0.0, 1.0, 0.0, 1.0, 1.0, 1.0, 1.0, 1.0, 0.0, 0.0, 1.0, 0.0, 0.0, 0.0, 0.0, 0.0, 1.0, 1.0, 0.0, 1.0, 1.0, 1.0, 1.0, 1.0, 0.0, 0.0, 0.0, 1.0, 0.0, 1.0, 0.0, 0.0, 0.0, 1.0, 0.0, 1.0, 1.0, 1.0, 1.0, 1.0, 0.0, 0.0, 1.0, 0.0, 0.0, 0.0, 0.0, 0.0, 1.0, 1.0, 1.0, 0.0, 1.0, 0.0, 1.0, 1.0, 1.0, 0.0, 1.0, 0.0, 0.0, 0.0, 0.0, 0.0, 1.0, 1.0, 1.0, 0.0, 1.0, 0.0, 1.0, 1.0, 1.0, 0.0, 0.0, 1.0, 0.0, 1.0, 0.0, 0.0, 0.0, 0.0, 0.0, 1.0, 0.0, 1.0, 0.0, 0.0, 0.0, 0.0, 0.0, 1.0, 0.0, 1.0, 0.0, 0.0, 0.0, 1.0, 0.0, 1.0, 1.0, 1.0, 1.0, 1.0, 0.0, 0.0, 1.0, 0.0, 0.0, 0.0, 0.0, 0.0, 1.0, 0.0, 0.0, 1.0, 0.0, 1.0, 1.0, 0.0, 1.0, 1.0, 0.0, 1.0, 1.0, 1.0, 1.0, 1.0, 0.0, 0.0, 1.0, 0.0, 0.0, 0.0, 0.0, 0.0, 1.0, 1.0, 1.0, 0.0, 1.0, 0.0, 1.0, 1.0, 1.0, 0.0, 0.0, 0.0, 1.0, 1.0, 1.0, 1.0, 0.0, 1.0, 1.0, 0.0, 1.0, 0.0, 1.0, 1.0, 1.0, 1.0, 1.0, 0.0, 1.0, 0.0, 1.0, 1.0, 1.0, 0.0, 0.0, 1.0, 0.0, 1.0, 0.0, 0.0, 0.0, 1.0, 0.0, 1.0, 1.0, 1.0, 1.0, 1.0, 0.0, 0.0, 1.0, 0.0, 0.0, 0.0, 0.0, 0.0, 1.0, 1.0, 0.0, 1.0, 1.0, 1.0, 1.0, 1.0, 0.0, 0.0, 0.0, 1.0, 0.0, 1.0, 0.0, 0.0, 0.0, 1.0, 0.0, 1.0, 1.0, 1.0, 1.0, 1.0, 0.0, 0.0, 1.0, 0.0, 0.0, 0.0, 0.0, 0.0, 1.0, 1.0, 1.0, 0.0, 1.0, 0.0, 1.0, 1.0, 1.0, 0.0, 1.0, 0.0, 0.0, 0.0, 0.0, 0.0, 1.0, 1.0, 1.0, 0.0, 1.0, 0.0, 1.0, 1.0, 1.0, 0.0, 0.0, 1.0, 0.0, 1.0, 0.0, 0.0, 0.0, 0.0, 0.0, 1.0, 0.0, 1.0, 0.0, 0.0, 0.0, 0.0, 0.0, 1.0, 0.0, 1.0, 0.0, 0.0, 0.0, 1.0, 0.0, 1.0, 1.0, 1.0, 1.0, 1.0, 0.0, 0.0, 1.0, 0.0, 0.0, 0.0, 0.0, 0.0, 1.0, 0.0, 0.0, 1.0, 0.0, 1.0, 1.0, 0.0, 1.0, 1.0, 0.0, 1.0, 1.0, 1.0, 1.0, 1.0, 0.0, 0.0, 1.0, 0.0, 0.0, 0.0, 0.0, 0.0, 1.0, 1.0, 1.0, 0.0, 1.0, 0.0, 1.0, 1.0, 1.0, 0.0, 0.0, 0.0, 1.0, 1.0, 1.0, 1.0, 0.0, 1.0, 1.0, 0.0, 1.0, 0.0, 1.0, 1.0, 1.0, 1.0, 1.0, 0.0, 1.0, 0.0, 1.0, 1.0, 1.0, 0.0, 0.0, 1.0, 0.0, 1.0, 0.0, 0.0, 0.0, 1.0, 0.0, 1.0, 1.0, 1.0, 1.0, 1.0, 0.0, 0.0, 1.0, 0.0, 0.0, 0.0, 0.0, 0.0, 1.0, 1.0, 0.0, 1.0, 1.0, 1.0, 1.0, 1.0, 0.0, 0.0, 0.0, 1.0, 0.0, 1.0, 0.0, 0.0, 0.0, 1.0, 0.0, 1.0, 1.0, 1.0, 1.0, 1.0, 0.0, 0.0, 1.0, 0.0, 0.0, 0.0, 0.0, 0.0, 1.0, 1.0, 1.0, 0.0, 1.0, 0.0, 1.0, 1.0, 1.0, 0.0, 1.0, 0.0, 0.0, 0.0, 0.0, 0.0, 1.0, 1.0, 1.0, 0.0, 1.0, 0.0, 1.0, 1.0, 1.0, 0.0, 0.0, 1.0, 0.0, 1.0, 0.0, 0.0, 0.0, 0.0, 0.0, 1.0, 0.0, 1.0, 0.0, 0.0, 0.0, 0.0, 0.0, 1.0, 0.0, 1.0, 0.0, 0.0, 0.0, 1.0, 0.0, 1.0, 1.0, 1.0, 1.0, 1.0, 0.0, 0.0, 1.0, 0.0, 0.0, 0.0, 0.0, 0.0, 1.0, 0.0, 0.0, 1.0, 0.0, 1.0, 1.0, 0.0, 1.0, 1.0, 0.0, 1.0, 1.0, 1.0, 1.0, 1.0, 0.0, 0.0, 1.0, 0.0, 0.0, 0.0, 0.0, 0.0, 1.0, 1.0, 1.0, 0.0, 1.0, 0.0, 1.0, 1.0, 1.0, 0.0, 0.0, 0.0, 1.0, 1.0, 1.0, 1.0, 0.0, 1.0, 1.0, 0.0, 1.0, 0.0, 1.0, 1.0, 1.0, 1.0, 1.0, 0.0, 1.0, 0.0, 1.0, 1.0, 1.0, 0.0, 0.0, 1.0, 0.0, 1.0, 0.0, 0.0, 0.0, 1.0, 0.0, 1.0, 1.0, 1.0, 1.0, 1.0, 0.0, 0.0, 1.0, 0.0, 0.0, 0.0, 0.0, 0.0, 1.0, 1.0, 0.0, 1.0, 1.0, 1.0, 1.0, 1.0, 0.0, 0.0, 0.0, 1.0, 0.0, 1.0, 0.0, 0.0, 0.0, 1.0, 0.0, 1.0, 1.0, 1.0, 1.0, 1.0, 0.0, 0.0, 1.0, 0.0, 0.0, 0.0, 0.0, 0.0, 1.0, 1.0, 1.0, 0.0, 1.0, 0.0, 1.0, 1.0, 1.0, 0.0, 1.0, 0.0, 0.0, 0.0, 0.0, 0.0, 1.0, 1.0, 1.0, 0.0, 1.0, 0.0, 1.0, 1.0, 1.0, 0.0, 0.0, 1.0, 0.0, 1.0, 0.0, 0.0, 0.0, 0.0, 0.0, 1.0, 0.0, 1.0, 0.0, 0.0, 0.0, 0.0, 0.0, 1.0, 0.0, 1.0, 0.0, 0.0, 0.0, 1.0, 0.0, 1.0, 1.0, 1.0, 1.0, 1.0, 0.0, 0.0, 1.0, 0.0, 0.0, 0.0, 0.0, 0.0, 1.0, 0.0, 0.0, 1.0, 0.0, 1.0, 1.0, 0.0, 1.0, 1.0, 0.0, 1.0, 1.0, 1.0, 1.0, 1.0, 0.0, 0.0, 1.0, 0.0, 0.0, 0.0, 0.0, 0.0, 1.0, 1.0, 1.0, 0.0, 1.0, 0.0, 1.0, 1.0, 1.0, 0.0, 0.0, 0.0, 1.0, 1.0, 1.0, 1.0, 0.0, 1.0, 1.0, 0.0, 1.0, 0.0, 1.0, 1.0, 1.0, 1.0, 1.0, 0.0, 1.0, 0.0, 1.0, 1.0, 1.0, 0.0, 0.0, 1.0, 0.0, 1.0, 0.0, 0.0, 0.0, 1.0, 0.0, 1.0, 1.0, 1.0, 1.0, 1.0, 0.0, 0.0, 1.0, 0.0, 0.0, 0.0, 0.0, 0.0, 1.0, 1.0, 0.0, 1.0, 1.0, 1.0, 1.0, 1.0, 0.0, 0.0, 0.0, 1.0, 0.0, 1.0, 0.0, 0.0, 0.0, 1.0, 0.0, 1.0, 1.0, 1.0, 1.0, 1.0, 0.0, 0.0, 1.0, 0.0, 0.0, 0.0, 0.0, 0.0, 1.0, 1.0, 1.0, 0.0, 1.0, 0.0, 1.0, 1.0, 1.0, 0.0, 1.0, 0.0, 0.0, 0.0, 0.0, 0.0, 1.0, 1.0, 1.0, 0.0, 1.0, 0.0, 1.0, 1.0, 1.0, 0.0, 0.0, 1.0, 0.0, 1.0, 0.0, 0.0, 0.0, 0.0, 0.0, 1.0, 0.0, 1.0, 0.0, 0.0, 0.0, 0.0, 0.0, 1.0, 0.0, 1.0, 0.0, 0.0, 0.0, 1.0, 0.0, 1.0, 1.0, 1.0, 1.0, 1.0, 0.0, 0.0, 1.0, 0.0, 0.0, 0.0, 0.0, 0.0, 1.0, 0.0, 0.0, 1.0, 0.0, 1.0, 1.0, 0.0, 1.0, 1.0, 0.0, 1.0, 1.0, 1.0, 1.0, 1.0, 0.0, 0.0, 1.0, 0.0, 0.0, 0.0, 0.0, 0.0, 1.0, 1.0, 1.0, 0.0, 1.0, 0.0, 1.0, 1.0, 1.0, 0.0, 0.0, 0.0, 1.0, 1.0, 1.0, 1.0, 0.0, 1.0, 1.0, 0.0, 1.0, 0.0, 1.0, 1.0, 1.0, 1.0, 1.0, 0.0, 1.0, 0.0, 1.0, 1.0, 1.0, 0.0, 0.0, 1.0, 0.0, 1.0, 0.0, 0.0, 0.0, 1.0, 0.0, 1.0, 1.0, 1.0, 1.0, 1.0, 0.0, 0.0, 1.0, 0.0, 0.0, 0.0, 0.0, 0.0, 1.0, 1.0, 0.0, 1.0, 1.0, 1.0, 1.0, 1.0, 0.0, 0.0, 0.0, 1.0, 0.0, 1.0, 0.0, 0.0, 0.0, 1.0, 0.0, 1.0, 1.0, 1.0, 1.0, 1.0, 0.0, 0.0, 1.0, 0.0, 0.0, 0.0, 0.0, 0.0, 1.0, 1.0, 1.0, 0.0, 1.0, 0.0, 1.0, 1.0, 1.0, 0.0, 1.0, 0.0, 0.0, 0.0, 0.0, 0.0, 1.0, 1.0, 1.0, 0.0, 1.0, 0.0, 1.0, 1.0, 1.0, 0.0, 0.0, 1.0, 0.0, 1.0, 0.0, 0.0, 0.0, 0.0, 0.0, 1.0, 0.0, 1.0, 0.0, 0.0, 0.0, 0.0, 0.0, 1.0, 0.0, 1.0, 0.0, 0.0, 0.0, 1.0, 0.0, 1.0, 1.0, 1.0, 1.0, 1.0, 0.0, 0.0, 1.0, 0.0, 0.0, 0.0, 0.0, 0.0, 1.0, 0.0, 0.0, 1.0, 0.0, 1.0, 1.0, 0.0, 1.0, 1.0, 0.0, 1.0, 1.0, 1.0, 1.0, 1.0, 0.0, 0.0, 1.0, 0.0, 0.0, 0.0, 0.0, 0.0, 1.0, 1.0, 1.0, 0.0, 1.0, 0.0, 1.0, 1.0, 1.0, 0.0, 0.0, 0.0, 1.0, 1.0, 1.0, 1.0, 0.0, 1.0, 1.0, 0.0, 1.0, 0.0, 1.0, 1.0, 1.0, 1.0, 1.0, 0.0, 1.0, 0.0, 1.0, 1.0, 1.0, 0.0, 0.0, 1.0, 0.0, 1.0, 0.0, 0.0, 0.0, 1.0, 0.0, 1.0, 1.0, 1.0, 1.0, 1.0, 0.0, 0.0, 1.0, 0.0, 0.0, 0.0, 0.0, 0.0, 1.0, 1.0, 0.0, 1.0, 1.0, 1.0, 1.0, 1.0, 0.0, 0.0, 0.0, 1.0, 0.0, 1.0, 0.0, 0.0, 0.0, 1.0, 0.0, 1.0, 1.0, 1.0, 1.0, 1.0, 0.0, 0.0, 1.0, 0.0, 0.0, 0.0, 0.0, 0.0, 1.0, 1.0, 1.0, 0.0, 1.0, 0.0, 1.0, 1.0, 1.0, 0.0, 1.0, 0.0, 0.0, 0.0, 0.0, 0.0, 1.0, 1.0, 1.0, 0.0, 1.0, 0.0, 1.0, 1.0, 1.0, 0.0, 0.0, 1.0, 0.0, 1.0, 0.0, 0.0, 0.0, 0.0, 0.0, 1.0, 0.0, 1.0, 0.0, 0.0, 0.0, 0.0, 0.0, 1.0, 0.0, 1.0, 0.0, 0.0, 0.0, 1.0, 0.0, 1.0, 1.0, 1.0, 1.0, 1.0, 0.0, 0.0, 1.0, 0.0, 0.0, 0.0, 0.0, 0.0, 1.0, 0.0, 0.0, 1.0, 0.0, 1.0, 1.0, 0.0, 1.0, 1.0, 0.0, 1.0, 1.0, 1.0, 1.0, 1.0, 0.0, 0.0, 1.0, 0.0, 0.0, 0.0, 0.0, 0.0, 1.0, 1.0, 1.0, 0.0, 1.0, 0.0, 1.0, 1.0, 1.0])
me_cube_002.materials.append(mat_material_004)
me_cube_002.materials.append(mat_material_009)
me_cube_002.update()
me_plane = bpy.data.meshes.new('Plane')
me_plane.from_pydata([(-0.4756, 0.1545, -2.011), (-0.1327, 0.1545, -2.011), (-0.4756, 0.4973, -2.011), (-0.1327, 0.4973, -2.011), (-0.2142, 0.2142, -3.634), (-0.2142, -0.2142, -3.634), (0.2142, -0.2142, -3.634), (0.2142, 0.2142, -3.634), (-0.9212, 1.116, -6.319), (0.8782, 1.116, -6.319), (-1.028, 1.884, -7.69), (1.028, 1.884, -7.69), (-0.792, 2.582, -8.538), (0.792, 2.582, -8.538), (-0.0875, 3.941, -8.944), (1.188, -0.8941, -5.466), (1.188, 0.8718, -5.466), (1.901, -1.091, -6.687), (1.901, 1.091, -6.687), (2.84, -1.074, -7.723), (2.84, 1.134, -7.723), (4.341, -0.7614, -8.541), (4.341, 0.8519, -8.541), (5.977, 0.08062, -9.142), (-0.9445, -1.898, -5.981), (0.9015, -1.898, -5.981), (-1.092, -3.819, -7.629), (1.092, -3.819, -7.629), (-0.9127, -5.931, -8.459), (0.9127, -5.931, -8.459), (0.03536, -9.342, -8.939), (-1.88, 0.906, -5.997), (-1.88, -0.9538, -5.997), (-3.553, 1.052, -7.809), (-3.553, -0.9915, -7.809), (-5.508, 0.8061, -8.576), (-5.508, -0.7156, -8.576), (-8.016, -0.01616, -9.065)], [], [(0, 2, 3, 1), (5, 6, 7, 4), (1, 3, 7, 6), (2, 0, 5, 4), (3, 2, 4, 7), (0, 1, 6, 5), (7, 4, 8, 9), (9, 8, 10, 11), (11, 10, 12, 13), (22, 23, 21), (6, 7, 16, 15), (15, 16, 18, 17), (17, 18, 20, 19), (19, 20, 22, 21), (29, 30, 28), (5, 6, 25, 24), (24, 25, 27, 26), (26, 27, 29, 28), (37, 35, 36), (4, 5, 32, 31), (31, 32, 34, 33), (33, 34, 36, 35), (12, 14, 13)])
me_plane.polygons.foreach_set('material_index', [0, 1, 0, 0, 0, 0, 1, 1, 1, 1, 1, 1, 1, 1, 1, 1, 1, 1, 1, 1, 1, 1, 1])
_uv = me_plane.uv_layers.new(name='UVMap')
_uv.uv.foreach_set('vector', [0.3719, 0.6707, 0.3719, 0.7688, 0.4701, 0.7688, 0.4701, 0.6707, 0.0, 0.0, 1.0, 0.0, 1.0, 1.0, 0.0, 1.0, 0.4441, 0.8683, 0.5422, 0.8683, 0.4612, 0.4037, 0.3386, 0.4037, 0.5422, 0.8683, 0.4441, 0.8683, 0.3386, 0.4037, 0.4612, 0.4037, 0.4701, 0.8683, 0.3719, 0.8683, 0.4468, 0.4037, 0.5694, 0.4037, 0.3719, 0.8683, 0.4701, 0.8683, 0.5694, 0.4037, 0.4468, 0.4037, 1.0, 1.0, 0.0, 1.0, 0.0, 1.0, 1.0, 1.0, 1.0, 1.0, 0.0, 1.0, 0.0, 1.0, 1.0, 1.0, 1.0, 1.0, 0.0, 1.0, 0.0, 1.0, 1.0, 1.0, 1.0, 1.0, 0.0, 0.0, 1.0, 0.0, 1.0, 0.0, 1.0, 1.0, 1.0, 1.0, 1.0, 0.0, 1.0, 0.0, 1.0, 1.0, 1.0, 1.0, 1.0, 0.0, 1.0, 0.0, 1.0, 1.0, 1.0, 1.0, 1.0, 0.0, 1.0, 0.0, 1.0, 1.0, 1.0, 1.0, 1.0, 0.0, 1.0, 0.0, 0.0, 0.0, 0.0, 0.0, 0.0, 0.0, 1.0, 0.0, 1.0, 0.0, 0.0, 0.0, 0.0, 0.0, 1.0, 0.0, 1.0, 0.0, 0.0, 0.0, 0.0, 0.0, 1.0, 0.0, 1.0, 0.0, 0.0, 0.0, 0.0, 0.0, 0.0, 1.0, 0.0, 0.0, 0.0, 1.0, 0.0, 0.0, 0.0, 0.0, 0.0, 1.0, 0.0, 1.0, 0.0, 0.0, 0.0, 0.0, 0.0, 1.0, 0.0, 1.0, 0.0, 0.0, 0.0, 0.0, 0.0, 1.0, 0.0, 1.0, 0.0, 0.0, 1.0, 1.0])
me_plane.materials.append(mat_material_003)
me_plane.materials.append(mat_material_005)
me_plane.update()

# ---- objects
ob_cube = bpy.data.objects.new('Cube', me_cube_001)
ob_cube_001 = bpy.data.objects.new('Cube.001', me_cube)
ob_wall = bpy.data.objects.new('wall', me_cube_002)
ob_banan = bpy.data.objects.new('banan', me_plane)

# ---- transforms, parenting, visibility, modifiers, constraints
ob_cube.location = (0.0, 0.0, 0.0)
ob_cube.rotation_euler = (1.571, -0.0, 0.0)
ob_cube_001.location = (3.935, -0.1269, 0.5913)
ob_cube_001.rotation_euler = (1.939, 2.072e-16, 3.02e-16)
ob_cube_001.scale = (1.175, 1.175, 1.175)
ob_wall.location = (-5.343, -1.241, -0.3049)
ob_wall.rotation_euler = (-0.4896, 0.2214, 0.4662)
ob_wall.scale = (0.327, 2.554, 3.667)
ob_banan.location = (0.1363, 0.0, 1.805)
ob_banan.rotation_euler = (0.0, -0.0, 0.3745)
ob_banan.scale = (0.1812, 0.1812, 0.1812)

# ---- collection membership
col_road.objects.link(ob_cube)
col_big.objects.link(ob_cube_001)
col_big.objects.link(ob_wall)
col_litle.objects.link(ob_banan)

# ---- scene / render settings (as saved in the file)
scene.frame_start = 1; scene.frame_end = 250; scene.frame_set(0)
scene.render.engine = 'BLENDER_EEVEE_NEXT'
scene.cycles.sampling_pattern = 'TABULATED_SOBOL'
bpy.context.view_layer.update()

# ---- added for rendering (the .blend has no active camera and no usable light): camera, sun
cam_auto = bpy.data.cameras.new('AutoCamera')
cam_auto.lens = 50.0
cam_auto.sensor_width = 36.0
cam_auto.clip_end = 1000.0
ob_auto_camera = bpy.data.objects.new('AutoCamera', cam_auto)
scene.collection.objects.link(ob_auto_camera)
ob_auto_camera.location = (16.8981, -20.2777, 14.0866)
ob_auto_camera.rotation_euler = (1.09748, -7.21219e-08, 0.694738)
scene.camera = ob_auto_camera
light_auto_sun = bpy.data.lights.new('AutoSun', 'SUN')
light_auto_sun.energy = 3.0
light_auto_sun.angle = 0.0523599
ob_auto_sun = bpy.data.objects.new('AutoSun', light_auto_sun)
scene.collection.objects.link(ob_auto_sun)
ob_auto_sun.rotation_euler = (0.872665, 0.174533, 0.523599)
bpy.context.view_layer.update()
